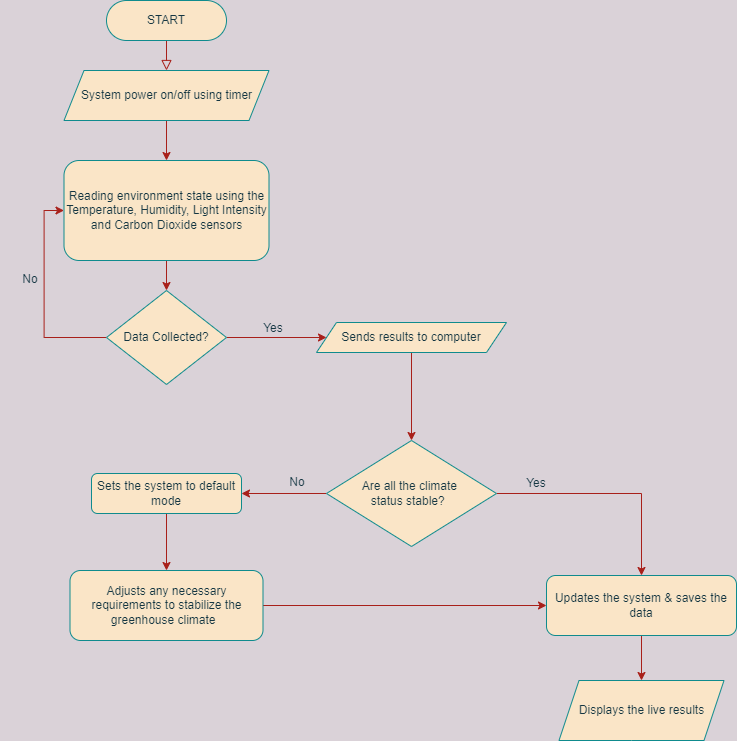

The diagram above was exported from draw.io. Its source (the exported page's mxGraphModel, read from the mxfile embedded in the PNG):
<mxGraphModel dx="1564" dy="872" grid="1" gridSize="10" guides="1" tooltips="1" connect="1" arrows="1" fold="1" page="1" pageScale="1" pageWidth="827" pageHeight="1169" background="#DAD2D8" math="0" shadow="0">
  <root>
    <mxCell id="WIyWlLk6GJQsqaUBKTNV-0" />
    <mxCell id="WIyWlLk6GJQsqaUBKTNV-1" parent="WIyWlLk6GJQsqaUBKTNV-0" />
    <mxCell id="WIyWlLk6GJQsqaUBKTNV-2" value="" style="rounded=0;html=1;jettySize=auto;orthogonalLoop=1;fontSize=11;endArrow=block;endFill=0;endSize=8;strokeWidth=1;shadow=0;labelBackgroundColor=none;edgeStyle=orthogonalEdgeStyle;strokeColor=#A8201A;fontColor=#143642;" parent="WIyWlLk6GJQsqaUBKTNV-1" source="WIyWlLk6GJQsqaUBKTNV-3" edge="1">
      <mxGeometry relative="1" as="geometry">
        <mxPoint x="390" y="120" as="targetPoint" />
      </mxGeometry>
    </mxCell>
    <mxCell id="WIyWlLk6GJQsqaUBKTNV-3" value="START" style="rounded=1;whiteSpace=wrap;html=1;fontSize=12;glass=0;strokeWidth=1;shadow=0;arcSize=50;fillColor=#FAE5C7;strokeColor=#0F8B8D;fontColor=#143642;" parent="WIyWlLk6GJQsqaUBKTNV-1" vertex="1">
      <mxGeometry x="330" y="50" width="120" height="40" as="geometry" />
    </mxCell>
    <mxCell id="T98a1MLmna3mVtX62hT6-31" style="edgeStyle=orthogonalEdgeStyle;rounded=0;orthogonalLoop=1;jettySize=auto;html=1;exitX=0.5;exitY=1;exitDx=0;exitDy=0;entryX=0.5;entryY=0;entryDx=0;entryDy=0;labelBackgroundColor=#DAD2D8;strokeColor=#A8201A;fontColor=#143642;" edge="1" parent="WIyWlLk6GJQsqaUBKTNV-1" source="T98a1MLmna3mVtX62hT6-1" target="T98a1MLmna3mVtX62hT6-22">
      <mxGeometry relative="1" as="geometry" />
    </mxCell>
    <mxCell id="T98a1MLmna3mVtX62hT6-1" value="Reading environment state using the Temperature, Humidity, Light Intensity and Carbon Dioxide sensors" style="rounded=1;whiteSpace=wrap;html=1;fillColor=#FAE5C7;strokeColor=#0F8B8D;fontColor=#143642;" vertex="1" parent="WIyWlLk6GJQsqaUBKTNV-1">
      <mxGeometry x="287.5" y="210" width="205" height="100" as="geometry" />
    </mxCell>
    <mxCell id="T98a1MLmna3mVtX62hT6-16" value="" style="edgeStyle=orthogonalEdgeStyle;rounded=0;orthogonalLoop=1;jettySize=auto;html=1;labelBackgroundColor=#DAD2D8;strokeColor=#A8201A;fontColor=#143642;" edge="1" parent="WIyWlLk6GJQsqaUBKTNV-1" source="T98a1MLmna3mVtX62hT6-2" target="T98a1MLmna3mVtX62hT6-1">
      <mxGeometry relative="1" as="geometry" />
    </mxCell>
    <mxCell id="T98a1MLmna3mVtX62hT6-2" value="System power on/off using timer" style="shape=parallelogram;perimeter=parallelogramPerimeter;whiteSpace=wrap;html=1;fixedSize=1;fillColor=#FAE5C7;strokeColor=#0F8B8D;fontColor=#143642;" vertex="1" parent="WIyWlLk6GJQsqaUBKTNV-1">
      <mxGeometry x="287.5" y="120" width="205" height="50" as="geometry" />
    </mxCell>
    <mxCell id="T98a1MLmna3mVtX62hT6-9" value="Displays the live results" style="shape=parallelogram;perimeter=parallelogramPerimeter;whiteSpace=wrap;html=1;fixedSize=1;rounded=1;arcSize=0;fillColor=#FAE5C7;strokeColor=#0F8B8D;fontColor=#143642;" vertex="1" parent="WIyWlLk6GJQsqaUBKTNV-1">
      <mxGeometry x="782.5" y="730" width="165" height="60" as="geometry" />
    </mxCell>
    <mxCell id="T98a1MLmna3mVtX62hT6-42" value="" style="edgeStyle=orthogonalEdgeStyle;rounded=0;orthogonalLoop=1;jettySize=auto;html=1;labelBackgroundColor=#DAD2D8;strokeColor=#A8201A;fontColor=#143642;" edge="1" parent="WIyWlLk6GJQsqaUBKTNV-1" source="T98a1MLmna3mVtX62hT6-14" target="T98a1MLmna3mVtX62hT6-29">
      <mxGeometry relative="1" as="geometry" />
    </mxCell>
    <mxCell id="T98a1MLmna3mVtX62hT6-14" value="Sets the system to default mode" style="rounded=1;whiteSpace=wrap;html=1;fillColor=#FAE5C7;strokeColor=#0F8B8D;fontColor=#143642;" vertex="1" parent="WIyWlLk6GJQsqaUBKTNV-1">
      <mxGeometry x="315" y="523" width="150" height="40" as="geometry" />
    </mxCell>
    <mxCell id="T98a1MLmna3mVtX62hT6-37" value="" style="edgeStyle=orthogonalEdgeStyle;rounded=0;orthogonalLoop=1;jettySize=auto;html=1;labelBackgroundColor=#DAD2D8;strokeColor=#A8201A;fontColor=#143642;" edge="1" parent="WIyWlLk6GJQsqaUBKTNV-1" source="T98a1MLmna3mVtX62hT6-18" target="T98a1MLmna3mVtX62hT6-21">
      <mxGeometry relative="1" as="geometry" />
    </mxCell>
    <mxCell id="T98a1MLmna3mVtX62hT6-18" value="&lt;span&gt;Sends results to computer&lt;/span&gt;" style="shape=parallelogram;perimeter=parallelogramPerimeter;whiteSpace=wrap;html=1;fixedSize=1;fillColor=#FAE5C7;strokeColor=#0F8B8D;fontColor=#143642;" vertex="1" parent="WIyWlLk6GJQsqaUBKTNV-1">
      <mxGeometry x="540" y="372" width="190" height="30" as="geometry" />
    </mxCell>
    <mxCell id="T98a1MLmna3mVtX62hT6-38" value="" style="edgeStyle=orthogonalEdgeStyle;rounded=0;orthogonalLoop=1;jettySize=auto;html=1;entryX=0.5;entryY=0;entryDx=0;entryDy=0;labelBackgroundColor=#DAD2D8;strokeColor=#A8201A;fontColor=#143642;" edge="1" parent="WIyWlLk6GJQsqaUBKTNV-1" source="T98a1MLmna3mVtX62hT6-21" target="T98a1MLmna3mVtX62hT6-44">
      <mxGeometry relative="1" as="geometry" />
    </mxCell>
    <mxCell id="T98a1MLmna3mVtX62hT6-41" value="" style="edgeStyle=orthogonalEdgeStyle;rounded=0;orthogonalLoop=1;jettySize=auto;html=1;labelBackgroundColor=#DAD2D8;strokeColor=#A8201A;fontColor=#143642;" edge="1" parent="WIyWlLk6GJQsqaUBKTNV-1" source="T98a1MLmna3mVtX62hT6-21" target="T98a1MLmna3mVtX62hT6-14">
      <mxGeometry relative="1" as="geometry" />
    </mxCell>
    <mxCell id="T98a1MLmna3mVtX62hT6-21" value="Are all the climate &lt;br&gt;status stable?&amp;nbsp;&amp;nbsp;" style="rhombus;whiteSpace=wrap;html=1;fillColor=#FAE5C7;strokeColor=#0F8B8D;fontColor=#143642;" vertex="1" parent="WIyWlLk6GJQsqaUBKTNV-1">
      <mxGeometry x="550" y="490" width="170" height="106" as="geometry" />
    </mxCell>
    <mxCell id="T98a1MLmna3mVtX62hT6-33" style="edgeStyle=orthogonalEdgeStyle;rounded=0;orthogonalLoop=1;jettySize=auto;html=1;exitX=0;exitY=0.5;exitDx=0;exitDy=0;entryX=0;entryY=0.5;entryDx=0;entryDy=0;labelBackgroundColor=#DAD2D8;strokeColor=#A8201A;fontColor=#143642;" edge="1" parent="WIyWlLk6GJQsqaUBKTNV-1" source="T98a1MLmna3mVtX62hT6-22" target="T98a1MLmna3mVtX62hT6-1">
      <mxGeometry relative="1" as="geometry" />
    </mxCell>
    <mxCell id="T98a1MLmna3mVtX62hT6-35" style="edgeStyle=orthogonalEdgeStyle;rounded=0;orthogonalLoop=1;jettySize=auto;html=1;exitX=1;exitY=0.5;exitDx=0;exitDy=0;entryX=0;entryY=0.5;entryDx=0;entryDy=0;labelBackgroundColor=#DAD2D8;strokeColor=#A8201A;fontColor=#143642;" edge="1" parent="WIyWlLk6GJQsqaUBKTNV-1" source="T98a1MLmna3mVtX62hT6-22" target="T98a1MLmna3mVtX62hT6-18">
      <mxGeometry relative="1" as="geometry" />
    </mxCell>
    <mxCell id="T98a1MLmna3mVtX62hT6-22" value="Data Collected?" style="rhombus;whiteSpace=wrap;html=1;fillColor=#FAE5C7;strokeColor=#0F8B8D;fontColor=#143642;" vertex="1" parent="WIyWlLk6GJQsqaUBKTNV-1">
      <mxGeometry x="330" y="340" width="120" height="94" as="geometry" />
    </mxCell>
    <mxCell id="T98a1MLmna3mVtX62hT6-25" value="No" style="text;html=1;strokeColor=none;fillColor=none;align=center;verticalAlign=middle;whiteSpace=wrap;rounded=0;fontColor=#143642;" vertex="1" parent="WIyWlLk6GJQsqaUBKTNV-1">
      <mxGeometry x="224" y="314" width="60" height="30" as="geometry" />
    </mxCell>
    <mxCell id="T98a1MLmna3mVtX62hT6-27" value="Yes" style="text;html=1;strokeColor=none;fillColor=none;align=center;verticalAlign=middle;whiteSpace=wrap;rounded=0;fontColor=#143642;" vertex="1" parent="WIyWlLk6GJQsqaUBKTNV-1">
      <mxGeometry x="467" y="363" width="60" height="30" as="geometry" />
    </mxCell>
    <mxCell id="T98a1MLmna3mVtX62hT6-43" style="edgeStyle=orthogonalEdgeStyle;rounded=0;orthogonalLoop=1;jettySize=auto;html=1;entryX=0;entryY=0.5;entryDx=0;entryDy=0;labelBackgroundColor=#DAD2D8;strokeColor=#A8201A;fontColor=#143642;" edge="1" parent="WIyWlLk6GJQsqaUBKTNV-1" source="T98a1MLmna3mVtX62hT6-29" target="T98a1MLmna3mVtX62hT6-44">
      <mxGeometry relative="1" as="geometry" />
    </mxCell>
    <mxCell id="T98a1MLmna3mVtX62hT6-29" value="Adjusts any necessary requirements to stabilize the greenhouse climate&amp;nbsp;&amp;nbsp;" style="rounded=1;whiteSpace=wrap;html=1;fillColor=#FAE5C7;strokeColor=#0F8B8D;fontColor=#143642;" vertex="1" parent="WIyWlLk6GJQsqaUBKTNV-1">
      <mxGeometry x="293.5" y="620" width="193" height="70" as="geometry" />
    </mxCell>
    <mxCell id="T98a1MLmna3mVtX62hT6-39" value="Yes" style="text;html=1;strokeColor=none;fillColor=none;align=center;verticalAlign=middle;whiteSpace=wrap;rounded=0;fontColor=#143642;" vertex="1" parent="WIyWlLk6GJQsqaUBKTNV-1">
      <mxGeometry x="730" y="518" width="60" height="30" as="geometry" />
    </mxCell>
    <mxCell id="T98a1MLmna3mVtX62hT6-40" value="No" style="text;html=1;strokeColor=none;fillColor=none;align=center;verticalAlign=middle;whiteSpace=wrap;rounded=0;fontColor=#143642;" vertex="1" parent="WIyWlLk6GJQsqaUBKTNV-1">
      <mxGeometry x="490.5" y="517" width="60" height="30" as="geometry" />
    </mxCell>
    <mxCell id="T98a1MLmna3mVtX62hT6-48" style="edgeStyle=orthogonalEdgeStyle;rounded=0;orthogonalLoop=1;jettySize=auto;html=1;exitX=0.5;exitY=1;exitDx=0;exitDy=0;entryX=0.5;entryY=0;entryDx=0;entryDy=0;labelBackgroundColor=#DAD2D8;strokeColor=#A8201A;fontColor=#143642;" edge="1" parent="WIyWlLk6GJQsqaUBKTNV-1" source="T98a1MLmna3mVtX62hT6-44" target="T98a1MLmna3mVtX62hT6-9">
      <mxGeometry relative="1" as="geometry" />
    </mxCell>
    <mxCell id="T98a1MLmna3mVtX62hT6-44" value="Updates the system &amp;amp; saves the data" style="rounded=1;whiteSpace=wrap;html=1;fillColor=#FAE5C7;strokeColor=#0F8B8D;fontColor=#143642;" vertex="1" parent="WIyWlLk6GJQsqaUBKTNV-1">
      <mxGeometry x="770" y="625" width="190" height="60" as="geometry" />
    </mxCell>
  </root>
</mxGraphModel>